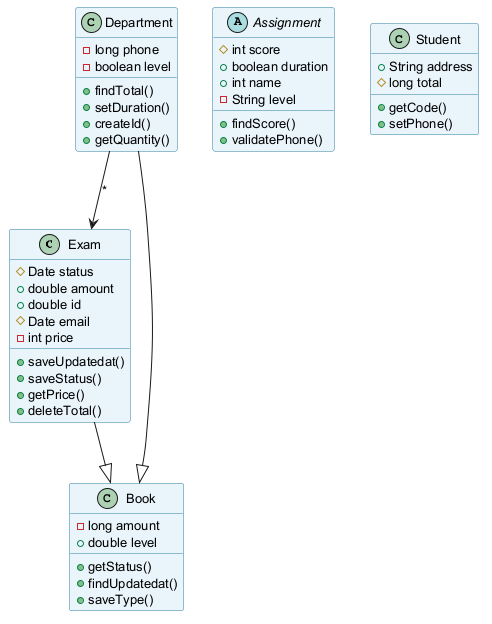

The diagram above was rendered by PlantUML. Its source (embedded in the PNG):
@startuml
skinparam backgroundColor #FFFFFF
skinparam classBackgroundColor #E8F4FA
skinparam classBorderColor #2C7DA0
skinparam defaultFontSize 13
class Exam {
  #Date status
  +double amount
  +double id
  #Date email
  -int price
  +saveUpdatedat()
  +saveStatus()
  +getPrice()
  +deleteTotal()
}
abstract class Assignment {
  #int score
  +boolean duration
  +int name
  -String level
  +findScore()
  +validatePhone()
}
class Book {
  -long amount
  +double level
  +getStatus()
  +findUpdatedat()
  +saveType()
}
class Student {
  +String address
  #long total
  +getCode()
  +setPhone()
}
class Department {
  -long phone
  -boolean level
  +findTotal()
  +setDuration()
  +createId()
  +getQuantity()
}
Exam --|> Book
Department --> Exam : "*"
Department --|> Book
@enduml